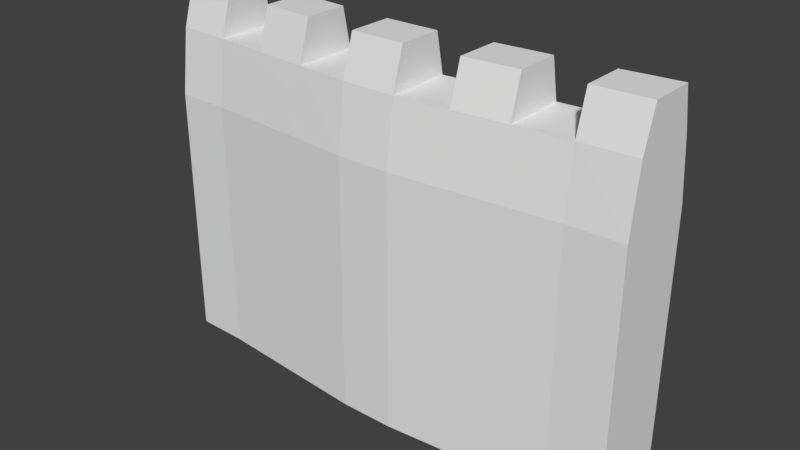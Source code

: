 # Source: Wall.blend  (saved by Blender 2.78.0; exported with 4.5.12 LTS)
import bpy
from mathutils import Matrix  # noqa: F401  (used for matrix-valued properties, if any)

bpy.ops.wm.read_factory_settings(use_empty=True)
scene = bpy.context.scene
scene.name = 'Scene'

# ---- collections
col_collection_1 = bpy.data.collections.new('Collection 1'); scene.collection.children.link(col_collection_1)

# ---- world
world_world = bpy.data.worlds.new('World'); scene.world = world_world
world_world.color = (0.05088, 0.05088, 0.05088)
world_world.use_sun_shadow = False
world_world.sun_shadow_jitter_overblur = 0.0
world_world.cycles.sampling_method = 'MANUAL'

# ---- meshes
me_cube_003 = bpy.data.meshes.new('Cube.003')
me_cube_003.from_pydata([(-4.667, -0.476, 8.0), (-3.333, -0.5839, 8.0), (-2.0, -0.6919, 8.0), (-0.6667, -0.8, 8.0), (0.6667, -0.8, 8.0), (2.0, -0.6919, 8.0), (3.333, -0.5839, 8.0), (4.667, -0.476, 8.0), (-4.667, 1.271, 0.0), (-3.333, 1.18, 0.0), (-2.0, 1.09, 0.0), (-0.6667, 1.0, 0.0), (0.6667, 1.0, 0.0), (2.0, 1.09, 0.0), (3.333, 1.18, 0.0), (4.667, 1.271, 0.0), (4.667, 1.076, 8.0), (3.333, 0.9842, 8.0), (2.0, 0.8921, 8.0), (0.6667, 0.8, 8.0), (-0.6667, 0.8, 8.0), (-2.0, 0.8921, 8.0), (-3.333, 0.9842, 8.0), (-4.667, 1.076, 8.0), (4.667, -0.6701, 0.0), (3.333, -0.78, 0.0), (2.0, -0.8899, 0.0), (0.6667, -1.0, 0.0), (-0.6667, -1.0, 0.0), (-2.0, -0.8899, 0.0), (-3.333, -0.78, 0.0), (-4.667, -0.6701, 0.0), (6.0, 1.226, 8.0), (6.0, 1.433, 0.0), (6.0, -0.4268, 8.0), (6.0, -0.6334, 0.0), (-6.0, 1.226, 8.0), (-6.0, 1.433, 0.0), (-6.0, -0.4268, 8.0), (-6.0, -0.6334, 0.0), (-4.667, -0.6701, 6.4), (-4.667, -0.6701, 4.8), (-4.667, -0.6701, 3.2), (-4.667, -0.6701, 1.6), (-0.6667, -1.0, 6.4), (-0.6667, -1.0, 4.8), (-0.6667, -1.0, 3.2), (-0.6667, -1.0, 1.6), (2.0, -0.8899, 6.4), (2.0, -0.8899, 4.8), (2.0, -0.8899, 3.2), (2.0, -0.8899, 1.6), (2.0, 1.09, 6.4), (2.0, 1.09, 4.8), (2.0, 1.09, 3.2), (2.0, 1.09, 1.6), (0.6667, 1.0, 6.4), (0.6667, 1.0, 4.8), (0.6667, 1.0, 3.2), (0.6667, 1.0, 1.6), (3.333, 1.18, 6.4), (3.333, 1.18, 4.8), (3.333, 1.18, 3.2), (3.333, 1.18, 1.6), (4.667, 1.271, 6.4), (4.667, 1.271, 4.8), (4.667, 1.271, 3.2), (4.667, 1.271, 1.6), (4.667, -0.6701, 6.4), (4.667, -0.6701, 4.8), (4.667, -0.6701, 3.2), (4.667, -0.6701, 1.6), (3.333, -0.78, 6.4), (3.333, -0.78, 4.8), (3.333, -0.78, 3.2), (3.333, -0.78, 1.6), (0.6667, -1.0, 6.4), (0.6667, -1.0, 4.8), (0.6667, -1.0, 3.2), (0.6667, -1.0, 1.6), (-2.0, -0.8899, 6.4), (-2.0, -0.8899, 4.8), (-2.0, -0.8899, 3.2), (-2.0, -0.8899, 1.6), (-3.333, -0.78, 6.4), (-3.333, -0.78, 4.8), (-3.333, -0.78, 3.2), (-3.333, -0.78, 1.6), (-0.6667, 1.0, 6.4), (-0.6667, 1.0, 4.8), (-0.6667, 1.0, 3.2), (-0.6667, 1.0, 1.6), (-4.667, 1.271, 6.4), (-4.667, 1.271, 4.8), (-4.667, 1.271, 3.2), (-4.667, 1.271, 1.6), (-2.0, 1.09, 6.4), (-2.0, 1.09, 4.8), (-2.0, 1.09, 3.2), (-2.0, 1.09, 1.6), (-3.333, 1.18, 6.4), (-3.333, 1.18, 4.8), (-3.333, 1.18, 3.2), (-3.333, 1.18, 1.6), (6.0, 1.433, 6.4), (6.0, 1.433, 4.8), (6.0, 1.433, 3.2), (6.0, 1.433, 1.6), (6.0, -0.6334, 6.4), (6.0, -0.6334, 4.8), (6.0, -0.6334, 3.2), (6.0, -0.6334, 1.6), (-6.0, 1.433, 6.4), (-6.0, 1.433, 4.8), (-6.0, 1.433, 3.2), (-6.0, 1.433, 1.6), (-6.0, -0.6334, 1.6), (-6.0, -0.6334, 3.2), (-6.0, -0.6334, 4.8), (-6.0, -0.6334, 6.4), (-4.667, -0.1849, 9.0), (-4.667, 0.8824, 9.0), (-6.0, 1.02, 9.0), (-6.0, -0.1168, 9.0), (-3.333, -0.2899, 9.0), (-2.0, -0.3949, 9.0), (-2.0, 0.6941, 9.0), (-3.333, 0.7882, 9.0), (-0.6667, -0.5, 9.0), (0.6667, -0.5, 9.0), (0.6667, 0.6, 9.0), (-0.6667, 0.6, 9.0), (2.0, -0.3949, 9.0), (3.333, -0.2899, 9.0), (3.333, 0.7882, 9.0), (2.0, 0.6941, 9.0), (4.667, -0.1849, 9.0), (4.667, 0.8824, 9.0), (6.0, 1.02, 9.0), (6.0, -0.1168, 9.0)], [], [(100, 22, 21, 96), (88, 20, 19, 56), (56, 19, 18, 52), (52, 18, 17, 60), (60, 17, 16, 64), (32, 16, 137, 138), (16, 17, 6, 7), (5, 6, 133, 132), (18, 19, 4, 5), (4, 19, 130, 129), (20, 21, 2, 3), (22, 1, 124, 127), (22, 23, 0, 1), (108, 34, 7, 68), (68, 7, 6, 72), (72, 6, 5, 48), (48, 5, 4, 76), (76, 4, 3, 44), (44, 3, 2, 80), (80, 2, 1, 84), (84, 1, 0, 40), (96, 21, 20, 88), (11, 12, 27, 28), (10, 11, 28, 29), (13, 14, 25, 26), (112, 36, 23, 92), (12, 13, 26, 27), (14, 15, 24, 25), (9, 10, 29, 30), (92, 23, 22, 100), (8, 9, 30, 31), (37, 8, 31, 39), (40, 0, 38, 119), (0, 23, 121, 120), (64, 16, 32, 104), (104, 32, 34, 108), (119, 38, 36, 112), (15, 33, 35, 24), (39, 116, 115, 37), (116, 117, 114, 115), (117, 118, 113, 114), (118, 119, 112, 113), (33, 107, 111, 35), (107, 106, 110, 111), (106, 105, 109, 110), (105, 104, 108, 109), (15, 67, 107, 33), (67, 66, 106, 107), (66, 65, 105, 106), (65, 64, 104, 105), (31, 43, 116, 39), (43, 42, 117, 116), (42, 41, 118, 117), (41, 40, 119, 118), (8, 95, 103, 9), (95, 94, 102, 103), (94, 93, 101, 102), (93, 92, 100, 101), (37, 115, 95, 8), (115, 114, 94, 95), (114, 113, 93, 94), (113, 112, 92, 93), (10, 99, 91, 11), (99, 98, 90, 91), (98, 97, 89, 90), (97, 96, 88, 89), (30, 87, 43, 31), (87, 86, 42, 43), (86, 85, 41, 42), (85, 84, 40, 41), (29, 83, 87, 30), (83, 82, 86, 87), (82, 81, 85, 86), (81, 80, 84, 85), (28, 47, 83, 29), (47, 46, 82, 83), (46, 45, 81, 82), (45, 44, 80, 81), (27, 79, 47, 28), (79, 78, 46, 47), (78, 77, 45, 46), (77, 76, 44, 45), (26, 51, 79, 27), (51, 50, 78, 79), (50, 49, 77, 78), (49, 48, 76, 77), (25, 75, 51, 26), (75, 74, 50, 51), (74, 73, 49, 50), (73, 72, 48, 49), (24, 71, 75, 25), (71, 70, 74, 75), (70, 69, 73, 74), (69, 68, 72, 73), (35, 111, 71, 24), (111, 110, 70, 71), (110, 109, 69, 70), (109, 108, 68, 69), (14, 63, 67, 15), (63, 62, 66, 67), (62, 61, 65, 66), (61, 60, 64, 65), (13, 55, 63, 14), (55, 54, 62, 63), (54, 53, 61, 62), (53, 52, 60, 61), (12, 59, 55, 13), (59, 58, 54, 55), (58, 57, 53, 54), (57, 56, 52, 53), (11, 91, 59, 12), (91, 90, 58, 59), (90, 89, 57, 58), (89, 88, 56, 57), (9, 103, 99, 10), (103, 102, 98, 99), (102, 101, 97, 98), (101, 100, 96, 97), (121, 122, 123, 120), (23, 36, 122, 121), (38, 0, 120, 123), (36, 38, 123, 122), (126, 127, 124, 125), (2, 21, 126, 125), (21, 22, 127, 126), (1, 2, 125, 124), (130, 131, 128, 129), (3, 4, 129, 128), (20, 3, 128, 131), (19, 20, 131, 130), (134, 135, 132, 133), (6, 17, 134, 133), (18, 5, 132, 135), (17, 18, 135, 134), (138, 137, 136, 139), (34, 32, 138, 139), (16, 7, 136, 137), (7, 34, 139, 136)])
me_cube_003.use_remesh_preserve_volume = False
me_cube_003.use_remesh_preserve_attributes = False
me_cube_003.use_mirror_vertex_groups = False
me_cube_003.update()

# ---- objects
ob_cube = bpy.data.objects.new('Cube', me_cube_003)

# ---- transforms, parenting, visibility, modifiers, constraints
ob_cube.location = (0.0, 0.0, 0.0)
ob_cube.lineart.crease_threshold = 0.0

# ---- collection membership
col_collection_1.objects.link(ob_cube)

# ---- scene / render settings (as saved in the file)
scene.frame_start = 1; scene.frame_end = 250; scene.frame_set(1)
scene.render.engine = 'BLENDER_EEVEE_NEXT'
scene.render.resolution_percentage = 50
scene.render.dither_intensity = 0.0
scene.cycles.use_denoising = False
scene.cycles.samples = 128
scene.cycles.sampling_pattern = 'TABULATED_SOBOL'
scene.cycles.light_sampling_threshold = 0.0
scene.cycles.use_adaptive_sampling = False
scene.cycles.use_light_tree = False
scene.cycles.blur_glossy = 0.0
scene.cycles.sample_clamp_indirect = 0.0
scene.view_settings.view_transform = 'Standard'
bpy.context.view_layer.update()

# ---- added for rendering (the .blend has no active camera and no usable light): camera, sun
cam_auto = bpy.data.cameras.new('AutoCamera')
cam_auto.lens = 50.0
cam_auto.sensor_width = 36.0
cam_auto.clip_end = 1000.0
ob_auto_camera = bpy.data.objects.new('AutoCamera', cam_auto)
scene.collection.objects.link(ob_auto_camera)
ob_auto_camera.location = (14.0597, -16.6552, 15.7478)
ob_auto_camera.rotation_euler = (1.09748, -7.21219e-08, 0.694738)
scene.camera = ob_auto_camera
light_auto_sun = bpy.data.lights.new('AutoSun', 'SUN')
light_auto_sun.energy = 3.0
light_auto_sun.angle = 0.0523599
ob_auto_sun = bpy.data.objects.new('AutoSun', light_auto_sun)
scene.collection.objects.link(ob_auto_sun)
ob_auto_sun.rotation_euler = (0.872665, 0.174533, 0.523599)
bpy.context.view_layer.update()
